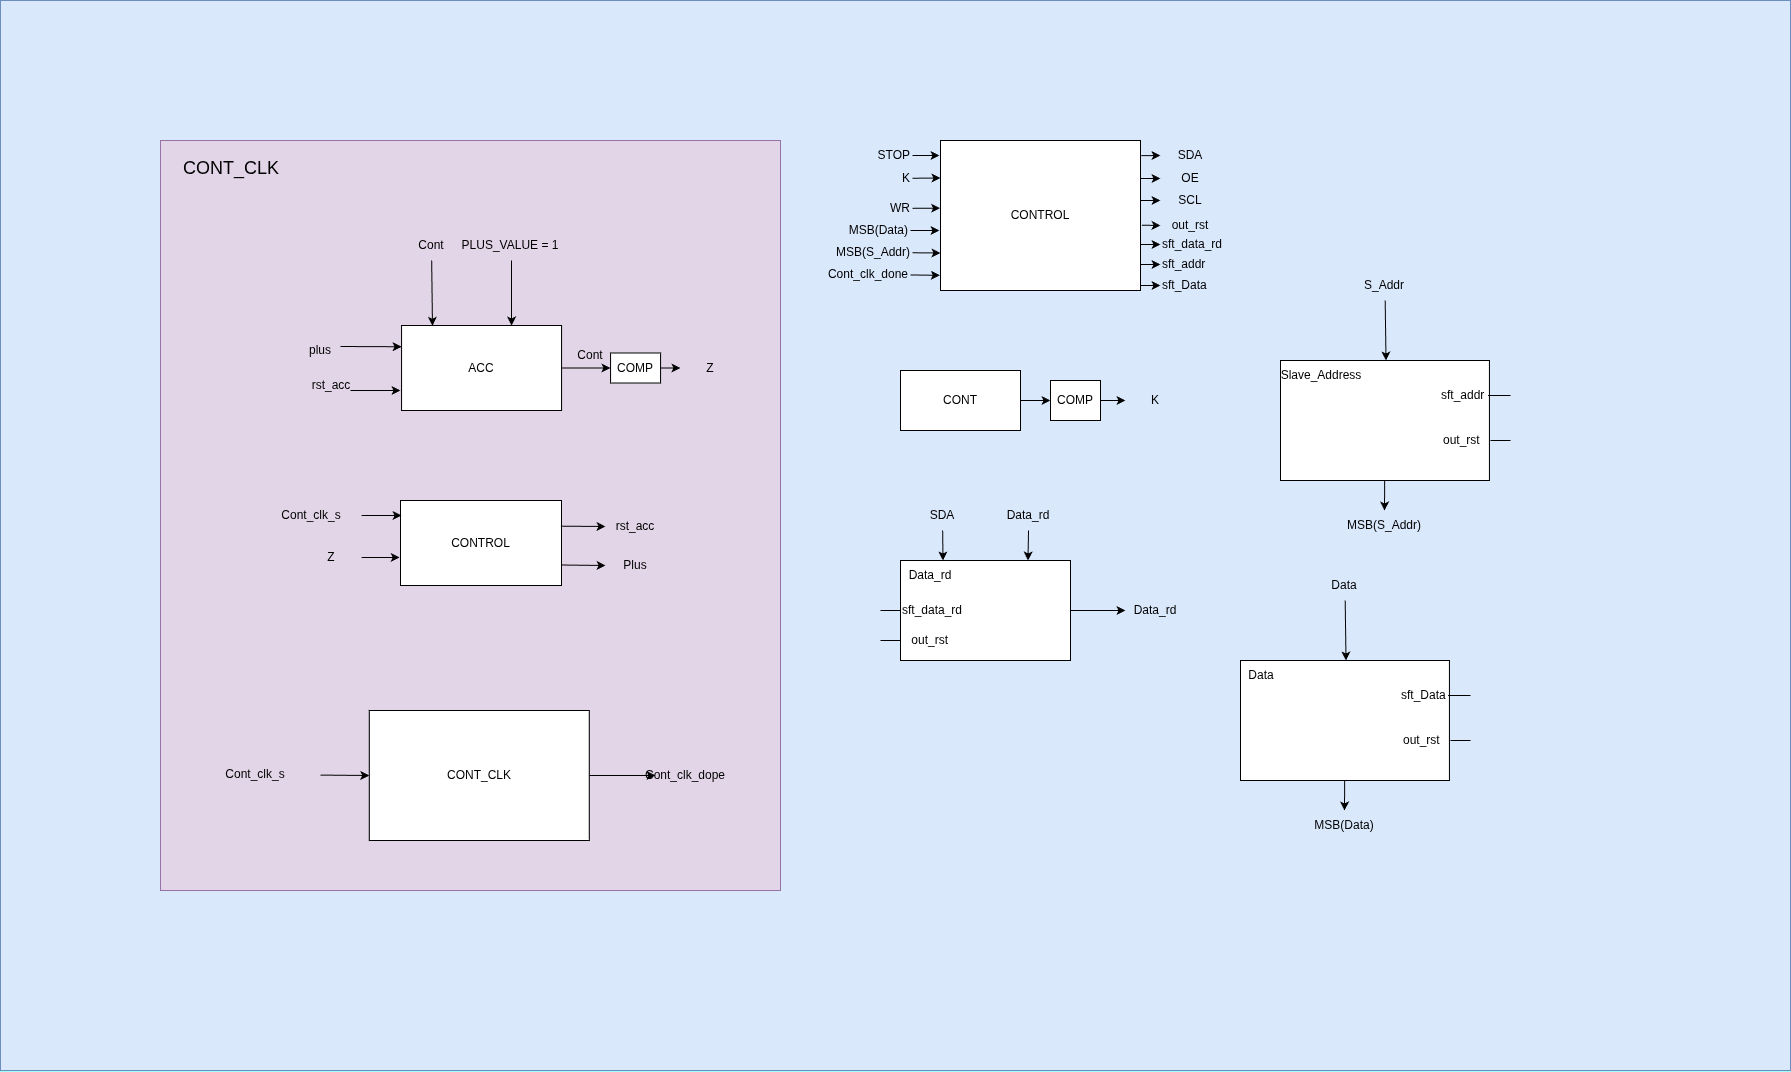

The diagram above was exported from draw.io. Its source (the exported page's mxGraphModel, read from the mxfile embedded in the PNG):
<mxGraphModel dx="1773" dy="2710" grid="1" gridSize="10" guides="1" tooltips="1" connect="1" arrows="1" fold="1" page="1" pageScale="1" pageWidth="850" pageHeight="1100" background="#99FFFF" math="0" shadow="0">
  <root>
    <mxCell id="0" />
    <mxCell id="1" parent="0" />
    <mxCell id="121" value="" style="rounded=0;whiteSpace=wrap;html=1;fillColor=#dae8fc;strokeColor=#6c8ebf;" vertex="1" parent="1">
      <mxGeometry x="230" y="-850" width="1790" height="1070" as="geometry" />
    </mxCell>
    <mxCell id="58" value="" style="rounded=0;whiteSpace=wrap;html=1;fillColor=#e1d5e7;strokeColor=#9673a6;" parent="1" vertex="1">
      <mxGeometry x="390" y="-710" width="620" height="750" as="geometry" />
    </mxCell>
    <mxCell id="2" value="CONTROL" style="rounded=0;whiteSpace=wrap;html=1;" parent="1" vertex="1">
      <mxGeometry x="1170" y="-710" width="200" height="150" as="geometry" />
    </mxCell>
    <mxCell id="3" value="SCL" style="text;html=1;align=center;verticalAlign=middle;whiteSpace=wrap;rounded=0;" parent="1" vertex="1">
      <mxGeometry x="1390" y="-665" width="60" height="30" as="geometry" />
    </mxCell>
    <mxCell id="4" value="OE" style="text;html=1;align=center;verticalAlign=middle;whiteSpace=wrap;rounded=0;" parent="1" vertex="1">
      <mxGeometry x="1390" y="-687" width="60" height="30" as="geometry" />
    </mxCell>
    <mxCell id="10" value="" style="edgeStyle=none;html=1;" parent="1" source="8" target="9" edge="1">
      <mxGeometry relative="1" as="geometry" />
    </mxCell>
    <mxCell id="8" value="CONT" style="rounded=0;whiteSpace=wrap;html=1;" parent="1" vertex="1">
      <mxGeometry x="1130" y="-480" width="120" height="60" as="geometry" />
    </mxCell>
    <mxCell id="12" style="edgeStyle=none;html=1;entryX=0;entryY=0.5;entryDx=0;entryDy=0;" parent="1" source="9" target="11" edge="1">
      <mxGeometry relative="1" as="geometry" />
    </mxCell>
    <mxCell id="9" value="COMP" style="whiteSpace=wrap;html=1;rounded=0;" parent="1" vertex="1">
      <mxGeometry x="1280" y="-470" width="50" height="40" as="geometry" />
    </mxCell>
    <mxCell id="11" value="K" style="text;html=1;align=center;verticalAlign=middle;whiteSpace=wrap;rounded=0;" parent="1" vertex="1">
      <mxGeometry x="1355" y="-465" width="60" height="30" as="geometry" />
    </mxCell>
    <mxCell id="14" style="edgeStyle=none;html=1;entryX=0;entryY=0.25;entryDx=0;entryDy=0;" parent="1" source="13" target="2" edge="1">
      <mxGeometry relative="1" as="geometry" />
    </mxCell>
    <mxCell id="13" value="K" style="text;html=1;align=right;verticalAlign=middle;whiteSpace=wrap;rounded=0;" parent="1" vertex="1">
      <mxGeometry x="1082" y="-687" width="60" height="30" as="geometry" />
    </mxCell>
    <mxCell id="15" value="WR" style="text;html=1;align=right;verticalAlign=middle;whiteSpace=wrap;rounded=0;" parent="1" vertex="1">
      <mxGeometry x="1082" y="-657" width="60" height="30" as="geometry" />
    </mxCell>
    <mxCell id="23" style="edgeStyle=none;html=1;entryX=0;entryY=0.5;entryDx=0;entryDy=0;" parent="1" source="16" target="22" edge="1">
      <mxGeometry relative="1" as="geometry" />
    </mxCell>
    <mxCell id="16" value="" style="rounded=0;whiteSpace=wrap;html=1;" parent="1" vertex="1">
      <mxGeometry x="1130" y="-290" width="170" height="100" as="geometry" />
    </mxCell>
    <mxCell id="17" value="Data_rd" style="text;html=1;align=center;verticalAlign=middle;whiteSpace=wrap;rounded=0;" parent="1" vertex="1">
      <mxGeometry x="1130" y="-290" width="60" height="30" as="geometry" />
    </mxCell>
    <mxCell id="20" style="edgeStyle=none;html=1;entryX=0.25;entryY=0;entryDx=0;entryDy=0;" parent="1" source="18" target="16" edge="1">
      <mxGeometry relative="1" as="geometry" />
    </mxCell>
    <mxCell id="18" value="SDA" style="text;html=1;align=center;verticalAlign=middle;whiteSpace=wrap;rounded=0;" parent="1" vertex="1">
      <mxGeometry x="1142" y="-350" width="60" height="30" as="geometry" />
    </mxCell>
    <mxCell id="22" value="Data_rd" style="text;html=1;align=center;verticalAlign=middle;whiteSpace=wrap;rounded=0;" parent="1" vertex="1">
      <mxGeometry x="1355" y="-255" width="60" height="30" as="geometry" />
    </mxCell>
    <mxCell id="25" value="sft_data_rd" style="text;html=1;align=left;verticalAlign=middle;whiteSpace=wrap;rounded=0;" parent="1" vertex="1">
      <mxGeometry x="1130" y="-255" width="60" height="30" as="geometry" />
    </mxCell>
    <mxCell id="26" value="out_rst" style="text;html=1;align=right;verticalAlign=middle;whiteSpace=wrap;rounded=0;" parent="1" vertex="1">
      <mxGeometry x="1120" y="-225" width="60" height="30" as="geometry" />
    </mxCell>
    <mxCell id="27" value="" style="endArrow=none;html=1;" parent="1" edge="1">
      <mxGeometry width="50" height="50" relative="1" as="geometry">
        <mxPoint x="1110" y="-240" as="sourcePoint" />
        <mxPoint x="1130" y="-240" as="targetPoint" />
      </mxGeometry>
    </mxCell>
    <mxCell id="28" value="" style="endArrow=none;html=1;" parent="1" edge="1">
      <mxGeometry width="50" height="50" relative="1" as="geometry">
        <mxPoint x="1110" y="-210" as="sourcePoint" />
        <mxPoint x="1130" y="-210" as="targetPoint" />
      </mxGeometry>
    </mxCell>
    <mxCell id="31" value="" style="endArrow=classic;html=1;entryX=0;entryY=0.5;entryDx=0;entryDy=0;" parent="1" target="4" edge="1">
      <mxGeometry width="50" height="50" relative="1" as="geometry">
        <mxPoint x="1370" y="-672" as="sourcePoint" />
        <mxPoint x="1420" y="-722" as="targetPoint" />
      </mxGeometry>
    </mxCell>
    <mxCell id="32" value="" style="endArrow=classic;html=1;entryX=0;entryY=0.5;entryDx=0;entryDy=0;" parent="1" target="3" edge="1">
      <mxGeometry width="50" height="50" relative="1" as="geometry">
        <mxPoint x="1370" y="-650" as="sourcePoint" />
        <mxPoint x="1420" y="-700" as="targetPoint" />
      </mxGeometry>
    </mxCell>
    <mxCell id="33" style="edgeStyle=none;html=1;" parent="1" source="34" edge="1">
      <mxGeometry relative="1" as="geometry">
        <mxPoint x="840" y="-482.5" as="targetPoint" />
      </mxGeometry>
    </mxCell>
    <mxCell id="34" value="ACC" style="rounded=0;whiteSpace=wrap;html=1;" parent="1" vertex="1">
      <mxGeometry x="631.0700000000002" y="-525" width="160" height="85" as="geometry" />
    </mxCell>
    <mxCell id="35" value="" style="endArrow=classic;html=1;entryX=0;entryY=0.25;entryDx=0;entryDy=0;" parent="1" target="34" edge="1">
      <mxGeometry width="50" height="50" relative="1" as="geometry">
        <mxPoint x="570" y="-504" as="sourcePoint" />
        <mxPoint x="600" y="-520" as="targetPoint" />
      </mxGeometry>
    </mxCell>
    <mxCell id="36" value="plus" style="text;html=1;align=center;verticalAlign=middle;whiteSpace=wrap;rounded=0;" parent="1" vertex="1">
      <mxGeometry x="520" y="-515" width="60" height="30" as="geometry" />
    </mxCell>
    <mxCell id="37" value="" style="endArrow=classic;html=1;" parent="1" edge="1">
      <mxGeometry width="50" height="50" relative="1" as="geometry">
        <mxPoint x="580" y="-460" as="sourcePoint" />
        <mxPoint x="630" y="-460" as="targetPoint" />
      </mxGeometry>
    </mxCell>
    <mxCell id="38" value="rst_acc" style="text;html=1;align=center;verticalAlign=middle;whiteSpace=wrap;rounded=0;" parent="1" vertex="1">
      <mxGeometry x="531.0699999999997" y="-480" width="60" height="30" as="geometry" />
    </mxCell>
    <mxCell id="41" value="" style="endArrow=classic;html=1;entryX=0.75;entryY=0;entryDx=0;entryDy=0;" parent="1" edge="1">
      <mxGeometry width="50" height="50" relative="1" as="geometry">
        <mxPoint x="741" y="-590" as="sourcePoint" />
        <mxPoint x="741.0700000000002" y="-525" as="targetPoint" />
      </mxGeometry>
    </mxCell>
    <mxCell id="43" value="CONTROL" style="rounded=0;whiteSpace=wrap;html=1;" parent="1" vertex="1">
      <mxGeometry x="630" y="-350" width="161" height="85" as="geometry" />
    </mxCell>
    <mxCell id="44" style="edgeStyle=none;html=1;entryX=0;entryY=0.5;entryDx=0;entryDy=0;" parent="1" source="45" edge="1">
      <mxGeometry relative="1" as="geometry">
        <mxPoint x="631.0700000000002" y="-335" as="targetPoint" />
      </mxGeometry>
    </mxCell>
    <mxCell id="45" value="Cont_clk_s" style="text;html=1;align=center;verticalAlign=middle;whiteSpace=wrap;rounded=0;" parent="1" vertex="1">
      <mxGeometry x="491.0699999999997" y="-350" width="100" height="30" as="geometry" />
    </mxCell>
    <mxCell id="46" value="Plus" style="text;html=1;align=center;verticalAlign=middle;whiteSpace=wrap;rounded=0;" parent="1" vertex="1">
      <mxGeometry x="835.0700000000002" y="-300" width="60" height="30" as="geometry" />
    </mxCell>
    <mxCell id="47" value="" style="endArrow=classic;html=1;exitX=1;exitY=0.5;exitDx=0;exitDy=0;entryX=0;entryY=0.5;entryDx=0;entryDy=0;" parent="1" target="46" edge="1">
      <mxGeometry width="50" height="50" relative="1" as="geometry">
        <mxPoint x="791.0700000000002" y="-285.5" as="sourcePoint" />
        <mxPoint x="850.0700000000002" y="-338" as="targetPoint" />
      </mxGeometry>
    </mxCell>
    <mxCell id="50" value="PLUS_VALUE = 1" style="text;html=1;align=center;verticalAlign=middle;whiteSpace=wrap;rounded=0;" parent="1" vertex="1">
      <mxGeometry x="680" y="-620" width="120" height="30" as="geometry" />
    </mxCell>
    <mxCell id="51" style="edgeStyle=none;html=1;" parent="1" source="52" target="55" edge="1">
      <mxGeometry relative="1" as="geometry" />
    </mxCell>
    <mxCell id="52" value="CONT_CLK" style="rounded=0;whiteSpace=wrap;html=1;" parent="1" vertex="1">
      <mxGeometry x="598.77" y="-140" width="220" height="130" as="geometry" />
    </mxCell>
    <mxCell id="53" style="edgeStyle=none;html=1;entryX=0;entryY=0.5;entryDx=0;entryDy=0;" parent="1" source="54" target="52" edge="1">
      <mxGeometry relative="1" as="geometry" />
    </mxCell>
    <mxCell id="54" value="Cont_clk_s" style="text;html=1;align=center;verticalAlign=middle;whiteSpace=wrap;rounded=0;" parent="1" vertex="1">
      <mxGeometry x="420" y="-90.97000000000003" width="130" height="30" as="geometry" />
    </mxCell>
    <mxCell id="55" value="Cont_clk_dope" style="text;html=1;align=center;verticalAlign=middle;whiteSpace=wrap;rounded=0;" parent="1" vertex="1">
      <mxGeometry x="885" y="-90" width="60" height="30" as="geometry" />
    </mxCell>
    <mxCell id="56" value="rst_acc" style="text;html=1;align=center;verticalAlign=middle;whiteSpace=wrap;rounded=0;" parent="1" vertex="1">
      <mxGeometry x="835" y="-339" width="60" height="30" as="geometry" />
    </mxCell>
    <mxCell id="57" value="" style="endArrow=classic;html=1;entryX=0;entryY=0.5;entryDx=0;entryDy=0;exitX=0.996;exitY=0.302;exitDx=0;exitDy=0;exitPerimeter=0;" parent="1" source="43" target="56" edge="1">
      <mxGeometry width="50" height="50" relative="1" as="geometry">
        <mxPoint x="790" y="-320" as="sourcePoint" />
        <mxPoint x="840" y="-370" as="targetPoint" />
      </mxGeometry>
    </mxCell>
    <mxCell id="62" style="edgeStyle=none;html=1;entryX=0;entryY=0.5;entryDx=0;entryDy=0;" parent="1" source="59" target="60" edge="1">
      <mxGeometry relative="1" as="geometry" />
    </mxCell>
    <mxCell id="59" value="COMP" style="rounded=0;whiteSpace=wrap;html=1;" parent="1" vertex="1">
      <mxGeometry x="840.07" y="-497.5" width="50" height="30" as="geometry" />
    </mxCell>
    <mxCell id="60" value="Z" style="text;html=1;align=center;verticalAlign=middle;whiteSpace=wrap;rounded=0;" parent="1" vertex="1">
      <mxGeometry x="910" y="-497.5" width="60" height="30" as="geometry" />
    </mxCell>
    <mxCell id="63" value="Z" style="text;html=1;align=center;verticalAlign=middle;whiteSpace=wrap;rounded=0;" parent="1" vertex="1">
      <mxGeometry x="531.07" y="-308" width="60" height="30" as="geometry" />
    </mxCell>
    <mxCell id="64" style="edgeStyle=none;html=1;entryX=-0.005;entryY=0.67;entryDx=0;entryDy=0;exitX=1;exitY=0.5;exitDx=0;exitDy=0;entryPerimeter=0;" parent="1" source="63" target="43" edge="1">
      <mxGeometry relative="1" as="geometry">
        <mxPoint x="641.0700000000002" y="-325" as="targetPoint" />
        <mxPoint x="601" y="-325" as="sourcePoint" />
      </mxGeometry>
    </mxCell>
    <mxCell id="65" style="edgeStyle=none;html=1;entryX=-0.002;entryY=0.451;entryDx=0;entryDy=0;entryPerimeter=0;" parent="1" source="15" target="2" edge="1">
      <mxGeometry relative="1" as="geometry" />
    </mxCell>
    <mxCell id="66" value="Cont_clk_done" style="text;html=1;align=right;verticalAlign=middle;whiteSpace=wrap;rounded=0;" parent="1" vertex="1">
      <mxGeometry x="1080" y="-591" width="60" height="30" as="geometry" />
    </mxCell>
    <mxCell id="67" style="edgeStyle=none;html=1;entryX=-0.003;entryY=0.899;entryDx=0;entryDy=0;entryPerimeter=0;" parent="1" source="66" target="2" edge="1">
      <mxGeometry relative="1" as="geometry" />
    </mxCell>
    <mxCell id="79" style="edgeStyle=none;html=1;entryX=0.5;entryY=0;entryDx=0;entryDy=0;" parent="1" source="68" target="74" edge="1">
      <mxGeometry relative="1" as="geometry" />
    </mxCell>
    <mxCell id="68" value="" style="rounded=0;whiteSpace=wrap;html=1;" parent="1" vertex="1">
      <mxGeometry x="1510" y="-490" width="208.93" height="120" as="geometry" />
    </mxCell>
    <mxCell id="69" value="Slave_Address" style="text;html=1;align=center;verticalAlign=middle;whiteSpace=wrap;rounded=0;" parent="1" vertex="1">
      <mxGeometry x="1521.07" y="-490" width="60" height="30" as="geometry" />
    </mxCell>
    <mxCell id="71" style="edgeStyle=none;html=1;entryX=1;entryY=0;entryDx=0;entryDy=0;" parent="1" source="70" edge="1">
      <mxGeometry relative="1" as="geometry">
        <mxPoint x="1615.53" y="-490" as="targetPoint" />
      </mxGeometry>
    </mxCell>
    <mxCell id="70" value="S_Addr" style="text;html=1;align=center;verticalAlign=middle;whiteSpace=wrap;rounded=0;" parent="1" vertex="1">
      <mxGeometry x="1584.46" y="-580" width="60" height="30" as="geometry" />
    </mxCell>
    <mxCell id="74" value="MSB(S_Addr)" style="text;html=1;align=center;verticalAlign=middle;whiteSpace=wrap;rounded=0;" parent="1" vertex="1">
      <mxGeometry x="1584" y="-340" width="60" height="30" as="geometry" />
    </mxCell>
    <mxCell id="75" value="sft_addr" style="text;html=1;align=left;verticalAlign=middle;whiteSpace=wrap;rounded=0;" parent="1" vertex="1">
      <mxGeometry x="1668.77" y="-470" width="60" height="30" as="geometry" />
    </mxCell>
    <mxCell id="76" value="out_rst" style="text;html=1;align=left;verticalAlign=middle;whiteSpace=wrap;rounded=0;" parent="1" vertex="1">
      <mxGeometry x="1671.0700000000002" y="-425" width="60" height="30" as="geometry" />
    </mxCell>
    <mxCell id="77" value="" style="endArrow=none;html=1;exitX=0.815;exitY=0.5;exitDx=0;exitDy=0;exitPerimeter=0;" parent="1" source="75" edge="1">
      <mxGeometry width="50" height="50" relative="1" as="geometry">
        <mxPoint x="1720" y="-450" as="sourcePoint" />
        <mxPoint x="1740" y="-455" as="targetPoint" />
      </mxGeometry>
    </mxCell>
    <mxCell id="78" value="" style="endArrow=none;html=1;" parent="1" edge="1">
      <mxGeometry width="50" height="50" relative="1" as="geometry">
        <mxPoint x="1720" y="-410" as="sourcePoint" />
        <mxPoint x="1740" y="-410" as="targetPoint" />
      </mxGeometry>
    </mxCell>
    <mxCell id="80" value="MSB(S_Addr)" style="text;html=1;align=right;verticalAlign=middle;whiteSpace=wrap;rounded=0;" parent="1" vertex="1">
      <mxGeometry x="1082" y="-613" width="60" height="30" as="geometry" />
    </mxCell>
    <mxCell id="81" style="edgeStyle=none;html=1;entryX=0;entryY=0.75;entryDx=0;entryDy=0;align=right;" parent="1" source="80" target="2" edge="1">
      <mxGeometry relative="1" as="geometry" />
    </mxCell>
    <mxCell id="82" value="out_rst" style="text;html=1;align=center;verticalAlign=middle;whiteSpace=wrap;rounded=0;" parent="1" vertex="1">
      <mxGeometry x="1390" y="-640" width="60" height="30" as="geometry" />
    </mxCell>
    <mxCell id="83" value="" style="endArrow=classic;html=1;entryX=0;entryY=0.5;entryDx=0;entryDy=0;exitX=1.007;exitY=0.579;exitDx=0;exitDy=0;exitPerimeter=0;" parent="1" target="82" edge="1">
      <mxGeometry width="50" height="50" relative="1" as="geometry">
        <mxPoint x="1371.4" y="-625.3100000000002" as="sourcePoint" />
        <mxPoint x="1420" y="-649" as="targetPoint" />
      </mxGeometry>
    </mxCell>
    <mxCell id="84" value="sft_data_rd" style="text;html=1;align=left;verticalAlign=middle;whiteSpace=wrap;rounded=0;" parent="1" vertex="1">
      <mxGeometry x="1390" y="-621" width="60" height="30" as="geometry" />
    </mxCell>
    <mxCell id="85" value="" style="endArrow=classic;html=1;entryX=0;entryY=0.5;entryDx=0;entryDy=0;" parent="1" target="84" edge="1">
      <mxGeometry width="50" height="50" relative="1" as="geometry">
        <mxPoint x="1370" y="-606" as="sourcePoint" />
        <mxPoint x="1420" y="-656" as="targetPoint" />
      </mxGeometry>
    </mxCell>
    <mxCell id="87" value="sft_addr" style="text;html=1;align=left;verticalAlign=middle;whiteSpace=wrap;rounded=0;" parent="1" vertex="1">
      <mxGeometry x="1390" y="-601" width="60" height="30" as="geometry" />
    </mxCell>
    <mxCell id="88" value="" style="endArrow=classic;html=1;entryX=0;entryY=0.5;entryDx=0;entryDy=0;" parent="1" target="87" edge="1">
      <mxGeometry width="50" height="50" relative="1" as="geometry">
        <mxPoint x="1370" y="-586" as="sourcePoint" />
        <mxPoint x="1420" y="-636" as="targetPoint" />
      </mxGeometry>
    </mxCell>
    <mxCell id="89" value="" style="endArrow=classic;html=1;exitX=1.004;exitY=0.101;exitDx=0;exitDy=0;entryX=0;entryY=0.5;entryDx=0;entryDy=0;exitPerimeter=0;" parent="1" source="2" target="90" edge="1">
      <mxGeometry width="50" height="50" relative="1" as="geometry">
        <mxPoint x="1370" y="-650" as="sourcePoint" />
        <mxPoint x="1390" y="-670" as="targetPoint" />
      </mxGeometry>
    </mxCell>
    <mxCell id="90" value="SDA" style="text;html=1;align=center;verticalAlign=middle;whiteSpace=wrap;rounded=0;" parent="1" vertex="1">
      <mxGeometry x="1390" y="-710" width="60" height="30" as="geometry" />
    </mxCell>
    <mxCell id="91" value="STOP" style="text;html=1;align=right;verticalAlign=middle;whiteSpace=wrap;rounded=0;" parent="1" vertex="1">
      <mxGeometry x="1082" y="-710" width="60" height="30" as="geometry" />
    </mxCell>
    <mxCell id="92" style="edgeStyle=none;html=1;" parent="1" source="91" edge="1">
      <mxGeometry relative="1" as="geometry">
        <mxPoint x="1169" y="-695" as="targetPoint" />
      </mxGeometry>
    </mxCell>
    <mxCell id="93" style="edgeStyle=none;html=1;entryX=0.5;entryY=0;entryDx=0;entryDy=0;" parent="1" source="94" target="98" edge="1">
      <mxGeometry relative="1" as="geometry" />
    </mxCell>
    <mxCell id="94" value="" style="rounded=0;whiteSpace=wrap;html=1;" parent="1" vertex="1">
      <mxGeometry x="1470" y="-190" width="208.93" height="120" as="geometry" />
    </mxCell>
    <mxCell id="95" value="Data" style="text;html=1;align=center;verticalAlign=middle;whiteSpace=wrap;rounded=0;" parent="1" vertex="1">
      <mxGeometry x="1461.07" y="-190" width="60" height="30" as="geometry" />
    </mxCell>
    <mxCell id="96" style="edgeStyle=none;html=1;entryX=1;entryY=0;entryDx=0;entryDy=0;" parent="1" source="97" edge="1">
      <mxGeometry relative="1" as="geometry">
        <mxPoint x="1575.53" y="-190" as="targetPoint" />
      </mxGeometry>
    </mxCell>
    <mxCell id="97" value="Data" style="text;html=1;align=center;verticalAlign=middle;whiteSpace=wrap;rounded=0;" parent="1" vertex="1">
      <mxGeometry x="1544.46" y="-280" width="60" height="30" as="geometry" />
    </mxCell>
    <mxCell id="98" value="MSB(Data)" style="text;html=1;align=center;verticalAlign=middle;whiteSpace=wrap;rounded=0;" parent="1" vertex="1">
      <mxGeometry x="1544" y="-40" width="60" height="30" as="geometry" />
    </mxCell>
    <mxCell id="99" value="sft_Data" style="text;html=1;align=left;verticalAlign=middle;whiteSpace=wrap;rounded=0;" parent="1" vertex="1">
      <mxGeometry x="1628.77" y="-170" width="60" height="30" as="geometry" />
    </mxCell>
    <mxCell id="100" value="out_rst" style="text;html=1;align=left;verticalAlign=middle;whiteSpace=wrap;rounded=0;" parent="1" vertex="1">
      <mxGeometry x="1631.0700000000002" y="-125" width="60" height="30" as="geometry" />
    </mxCell>
    <mxCell id="101" value="" style="endArrow=none;html=1;exitX=0.815;exitY=0.5;exitDx=0;exitDy=0;exitPerimeter=0;" parent="1" source="99" edge="1">
      <mxGeometry width="50" height="50" relative="1" as="geometry">
        <mxPoint x="1680" y="-150" as="sourcePoint" />
        <mxPoint x="1700" y="-155" as="targetPoint" />
      </mxGeometry>
    </mxCell>
    <mxCell id="102" value="" style="endArrow=none;html=1;" parent="1" edge="1">
      <mxGeometry width="50" height="50" relative="1" as="geometry">
        <mxPoint x="1680" y="-110" as="sourcePoint" />
        <mxPoint x="1700" y="-110" as="targetPoint" />
      </mxGeometry>
    </mxCell>
    <mxCell id="103" value="MSB(Data)" style="text;html=1;align=right;verticalAlign=middle;whiteSpace=wrap;rounded=0;" parent="1" vertex="1">
      <mxGeometry x="1080" y="-635" width="60" height="30" as="geometry" />
    </mxCell>
    <mxCell id="104" style="edgeStyle=none;html=1;align=right;" parent="1" source="103" edge="1">
      <mxGeometry relative="1" as="geometry">
        <mxPoint x="1169" y="-620" as="targetPoint" />
      </mxGeometry>
    </mxCell>
    <mxCell id="105" value="sft_Data" style="text;html=1;align=left;verticalAlign=middle;whiteSpace=wrap;rounded=0;" parent="1" vertex="1">
      <mxGeometry x="1390" y="-580" width="60" height="30" as="geometry" />
    </mxCell>
    <mxCell id="106" value="" style="endArrow=classic;html=1;entryX=0;entryY=0.5;entryDx=0;entryDy=0;" parent="1" target="105" edge="1">
      <mxGeometry width="50" height="50" relative="1" as="geometry">
        <mxPoint x="1370" y="-565" as="sourcePoint" />
        <mxPoint x="1420" y="-615" as="targetPoint" />
      </mxGeometry>
    </mxCell>
    <mxCell id="116" value="Data_rd" style="text;html=1;align=center;verticalAlign=middle;whiteSpace=wrap;rounded=0;" parent="1" vertex="1">
      <mxGeometry x="1228" y="-350" width="60" height="30" as="geometry" />
    </mxCell>
    <mxCell id="117" value="" style="endArrow=classic;html=1;exitX=0.5;exitY=1;exitDx=0;exitDy=0;entryX=0.75;entryY=0;entryDx=0;entryDy=0;" parent="1" source="116" target="16" edge="1">
      <mxGeometry width="50" height="50" relative="1" as="geometry">
        <mxPoint x="1330" y="-300" as="sourcePoint" />
        <mxPoint x="1380" y="-350" as="targetPoint" />
      </mxGeometry>
    </mxCell>
    <mxCell id="119" style="edgeStyle=none;html=1;entryX=0.193;entryY=0.003;entryDx=0;entryDy=0;entryPerimeter=0;" parent="1" source="118" target="34" edge="1">
      <mxGeometry relative="1" as="geometry" />
    </mxCell>
    <mxCell id="118" value="Cont" style="text;html=1;align=center;verticalAlign=middle;whiteSpace=wrap;rounded=0;" parent="1" vertex="1">
      <mxGeometry x="631" y="-620" width="60" height="30" as="geometry" />
    </mxCell>
    <mxCell id="120" value="Cont" style="text;html=1;align=center;verticalAlign=middle;whiteSpace=wrap;rounded=0;" parent="1" vertex="1">
      <mxGeometry x="790" y="-510" width="60" height="30" as="geometry" />
    </mxCell>
    <mxCell id="122" value="&lt;font style=&quot;font-size: 18px;&quot;&gt;CONT_CLK&lt;/font&gt;" style="text;html=1;align=center;verticalAlign=middle;whiteSpace=wrap;rounded=0;" vertex="1" parent="1">
      <mxGeometry x="331.07" y="-710" width="260" height="55" as="geometry" />
    </mxCell>
  </root>
</mxGraphModel>